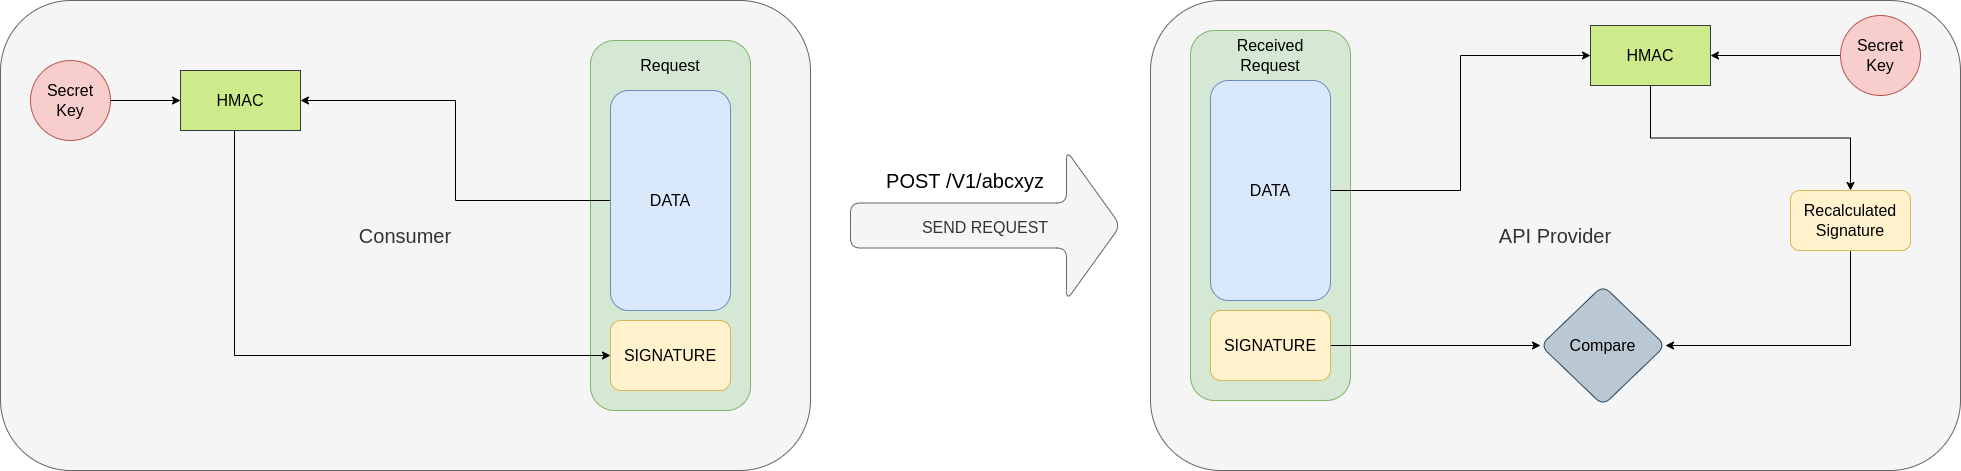

The diagram above was exported from draw.io. Its source (the exported page's mxGraphModel, read from the mxfile embedded in the PNG):
<mxGraphModel dx="3195" dy="1410" grid="1" gridSize="10" guides="1" tooltips="1" connect="1" arrows="1" fold="1" page="1" pageScale="1" pageWidth="850" pageHeight="1100" math="0" shadow="0">
  <root>
    <mxCell id="0" />
    <mxCell id="1" parent="0" />
    <mxCell id="8EroujGAhs7fnxQuIbXr-2" value="&lt;font style=&quot;font-size: 20px&quot;&gt;Consumer&lt;/font&gt;" style="rounded=1;whiteSpace=wrap;html=1;fillColor=#f5f5f5;fontColor=#333333;strokeColor=#666666;" vertex="1" parent="1">
      <mxGeometry x="-550" y="235" width="810" height="470" as="geometry" />
    </mxCell>
    <mxCell id="8EroujGAhs7fnxQuIbXr-11" value="" style="rounded=1;whiteSpace=wrap;html=1;fontSize=16;glass=0;fillColor=#d5e8d4;shadow=0;strokeColor=#82b366;" vertex="1" parent="1">
      <mxGeometry x="40" y="275" width="160" height="370" as="geometry" />
    </mxCell>
    <mxCell id="8EroujGAhs7fnxQuIbXr-8" style="edgeStyle=orthogonalEdgeStyle;rounded=0;orthogonalLoop=1;jettySize=auto;html=1;fontSize=16;" edge="1" parent="1" source="8EroujGAhs7fnxQuIbXr-4" target="8EroujGAhs7fnxQuIbXr-6">
      <mxGeometry relative="1" as="geometry" />
    </mxCell>
    <mxCell id="8EroujGAhs7fnxQuIbXr-4" value="Secret Key" style="ellipse;whiteSpace=wrap;html=1;aspect=fixed;fontSize=16;fillColor=#f8cecc;strokeColor=#b85450;" vertex="1" parent="1">
      <mxGeometry x="-520" y="295" width="80" height="80" as="geometry" />
    </mxCell>
    <mxCell id="8EroujGAhs7fnxQuIbXr-13" style="edgeStyle=orthogonalEdgeStyle;rounded=0;orthogonalLoop=1;jettySize=auto;html=1;entryX=0;entryY=0.5;entryDx=0;entryDy=0;fontSize=16;exitX=0.45;exitY=0.983;exitDx=0;exitDy=0;exitPerimeter=0;" edge="1" parent="1" source="8EroujGAhs7fnxQuIbXr-6" target="8EroujGAhs7fnxQuIbXr-10">
      <mxGeometry relative="1" as="geometry">
        <Array as="points">
          <mxPoint x="-316" y="590" />
        </Array>
      </mxGeometry>
    </mxCell>
    <mxCell id="8EroujGAhs7fnxQuIbXr-6" value="HMAC" style="rounded=0;whiteSpace=wrap;html=1;fontSize=16;fillColor=#cdeb8b;strokeColor=#36393d;" vertex="1" parent="1">
      <mxGeometry x="-370" y="305" width="120" height="60" as="geometry" />
    </mxCell>
    <mxCell id="8EroujGAhs7fnxQuIbXr-15" style="edgeStyle=orthogonalEdgeStyle;rounded=0;orthogonalLoop=1;jettySize=auto;html=1;entryX=1;entryY=0.5;entryDx=0;entryDy=0;fontSize=16;" edge="1" parent="1" source="8EroujGAhs7fnxQuIbXr-9" target="8EroujGAhs7fnxQuIbXr-6">
      <mxGeometry relative="1" as="geometry" />
    </mxCell>
    <mxCell id="8EroujGAhs7fnxQuIbXr-9" value="DATA" style="rounded=1;whiteSpace=wrap;html=1;fontSize=16;fillColor=#dae8fc;strokeColor=#6c8ebf;" vertex="1" parent="1">
      <mxGeometry x="60" y="325" width="120" height="220" as="geometry" />
    </mxCell>
    <mxCell id="8EroujGAhs7fnxQuIbXr-10" value="SIGNATURE" style="rounded=1;whiteSpace=wrap;html=1;fontSize=16;fillColor=#fff2cc;strokeColor=#d6b656;" vertex="1" parent="1">
      <mxGeometry x="60" y="555" width="120" height="70" as="geometry" />
    </mxCell>
    <mxCell id="8EroujGAhs7fnxQuIbXr-12" value="Request" style="text;html=1;strokeColor=none;fillColor=none;align=center;verticalAlign=middle;whiteSpace=wrap;rounded=0;shadow=0;glass=0;fontSize=16;" vertex="1" parent="1">
      <mxGeometry x="90" y="285" width="60" height="30" as="geometry" />
    </mxCell>
    <mxCell id="8EroujGAhs7fnxQuIbXr-16" value="&lt;font style=&quot;font-size: 20px&quot;&gt;API Provider&lt;/font&gt;" style="rounded=1;whiteSpace=wrap;html=1;fillColor=#f5f5f5;fontColor=#333333;strokeColor=#666666;" vertex="1" parent="1">
      <mxGeometry x="600" y="235" width="810" height="470" as="geometry" />
    </mxCell>
    <mxCell id="8EroujGAhs7fnxQuIbXr-17" value="" style="rounded=1;whiteSpace=wrap;html=1;fontSize=16;glass=0;fillColor=#d5e8d4;shadow=0;strokeColor=#82b366;" vertex="1" parent="1">
      <mxGeometry x="640" y="265" width="160" height="370" as="geometry" />
    </mxCell>
    <mxCell id="8EroujGAhs7fnxQuIbXr-27" style="edgeStyle=orthogonalEdgeStyle;rounded=0;orthogonalLoop=1;jettySize=auto;html=1;entryX=1;entryY=0.5;entryDx=0;entryDy=0;fontSize=16;" edge="1" parent="1" source="8EroujGAhs7fnxQuIbXr-19" target="8EroujGAhs7fnxQuIbXr-21">
      <mxGeometry relative="1" as="geometry" />
    </mxCell>
    <mxCell id="8EroujGAhs7fnxQuIbXr-19" value="Secret Key" style="ellipse;whiteSpace=wrap;html=1;aspect=fixed;fontSize=16;fillColor=#f8cecc;strokeColor=#b85450;" vertex="1" parent="1">
      <mxGeometry x="1290" y="250" width="80" height="80" as="geometry" />
    </mxCell>
    <mxCell id="8EroujGAhs7fnxQuIbXr-29" style="edgeStyle=orthogonalEdgeStyle;rounded=0;orthogonalLoop=1;jettySize=auto;html=1;fontSize=16;exitX=0.5;exitY=1;exitDx=0;exitDy=0;" edge="1" parent="1" source="8EroujGAhs7fnxQuIbXr-21" target="8EroujGAhs7fnxQuIbXr-28">
      <mxGeometry relative="1" as="geometry" />
    </mxCell>
    <mxCell id="8EroujGAhs7fnxQuIbXr-21" value="HMAC" style="rounded=0;whiteSpace=wrap;html=1;fontSize=16;fillColor=#cdeb8b;strokeColor=#36393d;" vertex="1" parent="1">
      <mxGeometry x="1040" y="260" width="120" height="60" as="geometry" />
    </mxCell>
    <mxCell id="8EroujGAhs7fnxQuIbXr-26" style="edgeStyle=orthogonalEdgeStyle;rounded=0;orthogonalLoop=1;jettySize=auto;html=1;fontSize=16;" edge="1" parent="1" source="8EroujGAhs7fnxQuIbXr-23" target="8EroujGAhs7fnxQuIbXr-21">
      <mxGeometry relative="1" as="geometry" />
    </mxCell>
    <mxCell id="8EroujGAhs7fnxQuIbXr-23" value="DATA" style="rounded=1;whiteSpace=wrap;html=1;fontSize=16;fillColor=#dae8fc;strokeColor=#6c8ebf;" vertex="1" parent="1">
      <mxGeometry x="660" y="315" width="120" height="220" as="geometry" />
    </mxCell>
    <mxCell id="8EroujGAhs7fnxQuIbXr-32" style="edgeStyle=orthogonalEdgeStyle;rounded=0;orthogonalLoop=1;jettySize=auto;html=1;fontSize=16;" edge="1" parent="1" source="8EroujGAhs7fnxQuIbXr-24" target="8EroujGAhs7fnxQuIbXr-31">
      <mxGeometry relative="1" as="geometry" />
    </mxCell>
    <mxCell id="8EroujGAhs7fnxQuIbXr-24" value="SIGNATURE" style="rounded=1;whiteSpace=wrap;html=1;fontSize=16;fillColor=#fff2cc;strokeColor=#d6b656;" vertex="1" parent="1">
      <mxGeometry x="660" y="545" width="120" height="70" as="geometry" />
    </mxCell>
    <mxCell id="8EroujGAhs7fnxQuIbXr-25" value="Received Request" style="text;html=1;strokeColor=none;fillColor=none;align=center;verticalAlign=middle;whiteSpace=wrap;rounded=0;shadow=0;glass=0;fontSize=16;" vertex="1" parent="1">
      <mxGeometry x="690" y="275" width="60" height="30" as="geometry" />
    </mxCell>
    <mxCell id="8EroujGAhs7fnxQuIbXr-33" style="edgeStyle=orthogonalEdgeStyle;rounded=0;orthogonalLoop=1;jettySize=auto;html=1;entryX=1;entryY=0.5;entryDx=0;entryDy=0;fontSize=16;exitX=0.5;exitY=1;exitDx=0;exitDy=0;" edge="1" parent="1" source="8EroujGAhs7fnxQuIbXr-28" target="8EroujGAhs7fnxQuIbXr-31">
      <mxGeometry relative="1" as="geometry" />
    </mxCell>
    <mxCell id="8EroujGAhs7fnxQuIbXr-28" value="Recalculated Signature" style="rounded=1;whiteSpace=wrap;html=1;shadow=0;glass=0;fontSize=16;fillColor=#fff2cc;strokeColor=#d6b656;" vertex="1" parent="1">
      <mxGeometry x="1240" y="425" width="120" height="60" as="geometry" />
    </mxCell>
    <mxCell id="8EroujGAhs7fnxQuIbXr-31" value="Compare" style="rhombus;whiteSpace=wrap;html=1;rounded=1;shadow=0;glass=0;fontSize=16;fillColor=#bac8d3;strokeColor=#23445d;" vertex="1" parent="1">
      <mxGeometry x="990" y="520" width="125" height="120" as="geometry" />
    </mxCell>
    <mxCell id="8EroujGAhs7fnxQuIbXr-44" value="&lt;font style=&quot;font-size: 16px&quot;&gt;SEND REQUEST&lt;/font&gt;" style="shape=singleArrow;whiteSpace=wrap;html=1;rounded=1;shadow=0;glass=0;fontSize=24;fillColor=#f5f5f5;fontColor=#333333;strokeColor=#666666;" vertex="1" parent="1">
      <mxGeometry x="300" y="385" width="270" height="150" as="geometry" />
    </mxCell>
    <mxCell id="8EroujGAhs7fnxQuIbXr-45" value="POST /V1/abcxyz" style="text;html=1;strokeColor=none;fillColor=none;align=center;verticalAlign=middle;whiteSpace=wrap;rounded=0;shadow=0;glass=0;fontSize=20;" vertex="1" parent="1">
      <mxGeometry x="320" y="385" width="190" height="60" as="geometry" />
    </mxCell>
  </root>
</mxGraphModel>